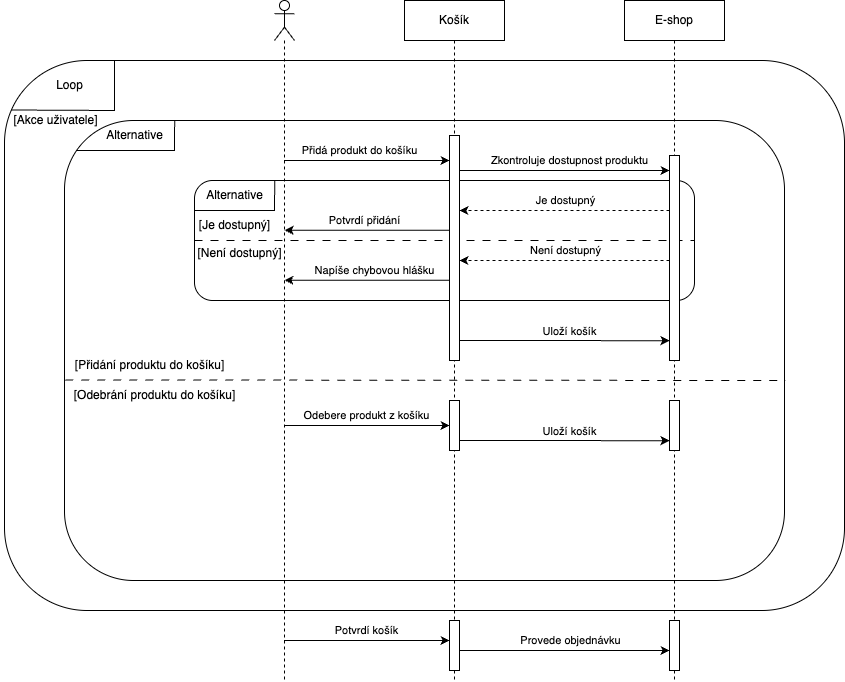

The diagram above was exported from draw.io. Its source (the exported page's mxGraphModel, read from the mxfile embedded in the PNG):
<mxGraphModel dx="2728" dy="1108" grid="1" gridSize="10" guides="1" tooltips="1" connect="1" arrows="1" fold="1" page="1" pageScale="1" pageWidth="850" pageHeight="1100" math="0" shadow="0">
  <root>
    <mxCell id="0" />
    <mxCell id="1" parent="0" />
    <mxCell id="G0_KDv4vPGg7mKOEqroH-52" value="" style="rounded=1;whiteSpace=wrap;html=1;" vertex="1" parent="1">
      <mxGeometry x="-140" y="100" width="840" height="550" as="geometry" />
    </mxCell>
    <mxCell id="G0_KDv4vPGg7mKOEqroH-41" value="" style="rounded=1;whiteSpace=wrap;html=1;" vertex="1" parent="1">
      <mxGeometry x="-80" y="160" width="720" height="460" as="geometry" />
    </mxCell>
    <mxCell id="G0_KDv4vPGg7mKOEqroH-27" value="" style="rounded=1;whiteSpace=wrap;html=1;" vertex="1" parent="1">
      <mxGeometry x="50" y="220" width="500" height="120" as="geometry" />
    </mxCell>
    <mxCell id="G0_KDv4vPGg7mKOEqroH-4" style="edgeStyle=orthogonalEdgeStyle;rounded=0;orthogonalLoop=1;jettySize=auto;html=1;curved=0;" edge="1" parent="1" source="G0_KDv4vPGg7mKOEqroH-3" target="aM9ryv3xv72pqoxQDRHE-2">
      <mxGeometry relative="1" as="geometry">
        <Array as="points">
          <mxPoint x="240" y="200" />
          <mxPoint x="240" y="200" />
        </Array>
      </mxGeometry>
    </mxCell>
    <mxCell id="G0_KDv4vPGg7mKOEqroH-5" value="Přidá produkt do košíku" style="edgeLabel;html=1;align=center;verticalAlign=middle;resizable=0;points=[];" vertex="1" connectable="0" parent="G0_KDv4vPGg7mKOEqroH-4">
      <mxGeometry x="-0.1734" y="1" relative="1" as="geometry">
        <mxPoint x="7" y="-9" as="offset" />
      </mxGeometry>
    </mxCell>
    <mxCell id="G0_KDv4vPGg7mKOEqroH-46" style="edgeStyle=orthogonalEdgeStyle;rounded=0;orthogonalLoop=1;jettySize=auto;html=1;curved=0;" edge="1" parent="1" source="G0_KDv4vPGg7mKOEqroH-3" target="G0_KDv4vPGg7mKOEqroH-47">
      <mxGeometry relative="1" as="geometry">
        <Array as="points">
          <mxPoint x="180" y="465" />
          <mxPoint x="180" y="465" />
        </Array>
      </mxGeometry>
    </mxCell>
    <mxCell id="G0_KDv4vPGg7mKOEqroH-48" value="Odebere produkt z košíku" style="edgeLabel;html=1;align=center;verticalAlign=middle;resizable=0;points=[];" vertex="1" connectable="0" parent="G0_KDv4vPGg7mKOEqroH-46">
      <mxGeometry x="-0.0059" y="1" relative="1" as="geometry">
        <mxPoint y="-9" as="offset" />
      </mxGeometry>
    </mxCell>
    <mxCell id="G0_KDv4vPGg7mKOEqroH-58" style="edgeStyle=orthogonalEdgeStyle;rounded=0;orthogonalLoop=1;jettySize=auto;html=1;curved=0;" edge="1" parent="1" source="G0_KDv4vPGg7mKOEqroH-3" target="G0_KDv4vPGg7mKOEqroH-56">
      <mxGeometry relative="1" as="geometry">
        <Array as="points">
          <mxPoint x="220" y="680" />
          <mxPoint x="220" y="680" />
        </Array>
      </mxGeometry>
    </mxCell>
    <mxCell id="G0_KDv4vPGg7mKOEqroH-59" value="Potvrdí košík" style="edgeLabel;html=1;align=center;verticalAlign=middle;resizable=0;points=[];" vertex="1" connectable="0" parent="G0_KDv4vPGg7mKOEqroH-58">
      <mxGeometry x="-0.0155" y="2" relative="1" as="geometry">
        <mxPoint y="-8" as="offset" />
      </mxGeometry>
    </mxCell>
    <mxCell id="G0_KDv4vPGg7mKOEqroH-3" value="" style="shape=umlLifeline;perimeter=lifelinePerimeter;whiteSpace=wrap;html=1;container=1;dropTarget=0;collapsible=0;recursiveResize=0;outlineConnect=0;portConstraint=eastwest;newEdgeStyle={&quot;curved&quot;:0,&quot;rounded&quot;:0};participant=umlActor;" vertex="1" parent="1">
      <mxGeometry x="130" y="40" width="20" height="680" as="geometry" />
    </mxCell>
    <mxCell id="G0_KDv4vPGg7mKOEqroH-6" style="edgeStyle=elbowEdgeStyle;rounded=0;orthogonalLoop=1;jettySize=auto;html=1;elbow=vertical;curved=0;" edge="1" parent="1" source="aM9ryv3xv72pqoxQDRHE-2" target="aM9ryv3xv72pqoxQDRHE-6">
      <mxGeometry relative="1" as="geometry">
        <Array as="points">
          <mxPoint x="430" y="210" />
        </Array>
      </mxGeometry>
    </mxCell>
    <mxCell id="G0_KDv4vPGg7mKOEqroH-7" value="Zkontroluje dostupnost produktu" style="edgeLabel;html=1;align=center;verticalAlign=middle;resizable=0;points=[];" vertex="1" connectable="0" parent="G0_KDv4vPGg7mKOEqroH-6">
      <mxGeometry x="0.0529" y="1" relative="1" as="geometry">
        <mxPoint x="-1" y="-9" as="offset" />
      </mxGeometry>
    </mxCell>
    <mxCell id="G0_KDv4vPGg7mKOEqroH-9" style="edgeStyle=elbowEdgeStyle;rounded=0;orthogonalLoop=1;jettySize=auto;html=1;elbow=horizontal;curved=0;dashed=1;" edge="1" parent="1">
      <mxGeometry relative="1" as="geometry">
        <mxPoint x="525" y="250" as="sourcePoint" />
        <mxPoint x="315" y="250" as="targetPoint" />
        <Array as="points">
          <mxPoint x="420" y="250" />
        </Array>
      </mxGeometry>
    </mxCell>
    <mxCell id="G0_KDv4vPGg7mKOEqroH-10" value="Je dostupný" style="edgeLabel;html=1;align=center;verticalAlign=middle;resizable=0;points=[];" vertex="1" connectable="0" parent="G0_KDv4vPGg7mKOEqroH-9">
      <mxGeometry x="-0.0995" relative="1" as="geometry">
        <mxPoint x="-10" y="-10" as="offset" />
      </mxGeometry>
    </mxCell>
    <mxCell id="G0_KDv4vPGg7mKOEqroH-11" style="edgeStyle=elbowEdgeStyle;rounded=0;orthogonalLoop=1;jettySize=auto;html=1;elbow=vertical;curved=0;" edge="1" parent="1">
      <mxGeometry relative="1" as="geometry">
        <mxPoint x="305" y="269.78" as="sourcePoint" />
        <mxPoint x="140.05555555555566" y="269.78" as="targetPoint" />
        <Array as="points">
          <mxPoint x="228" y="269.78" />
        </Array>
      </mxGeometry>
    </mxCell>
    <mxCell id="G0_KDv4vPGg7mKOEqroH-12" value="Potvrdí přidání" style="edgeLabel;html=1;align=center;verticalAlign=middle;resizable=0;points=[];" vertex="1" connectable="0" parent="G0_KDv4vPGg7mKOEqroH-11">
      <mxGeometry x="0.1303" relative="1" as="geometry">
        <mxPoint x="8" y="-10" as="offset" />
      </mxGeometry>
    </mxCell>
    <mxCell id="G0_KDv4vPGg7mKOEqroH-13" style="edgeStyle=elbowEdgeStyle;rounded=0;orthogonalLoop=1;jettySize=auto;html=1;elbow=horizontal;curved=0;dashed=1;" edge="1" parent="1">
      <mxGeometry relative="1" as="geometry">
        <mxPoint x="524.94" y="300" as="sourcePoint" />
        <mxPoint x="314.94" y="300" as="targetPoint" />
        <Array as="points">
          <mxPoint x="419.94" y="300" />
        </Array>
      </mxGeometry>
    </mxCell>
    <mxCell id="G0_KDv4vPGg7mKOEqroH-14" value="Není dostupný" style="edgeLabel;html=1;align=center;verticalAlign=middle;resizable=0;points=[];" vertex="1" connectable="0" parent="G0_KDv4vPGg7mKOEqroH-13">
      <mxGeometry x="-0.0995" relative="1" as="geometry">
        <mxPoint x="-10" y="-10" as="offset" />
      </mxGeometry>
    </mxCell>
    <mxCell id="G0_KDv4vPGg7mKOEqroH-15" style="edgeStyle=elbowEdgeStyle;rounded=0;orthogonalLoop=1;jettySize=auto;html=1;elbow=vertical;curved=0;" edge="1" parent="1">
      <mxGeometry relative="1" as="geometry">
        <mxPoint x="304.94" y="319.78" as="sourcePoint" />
        <mxPoint x="139.99555555555565" y="319.78" as="targetPoint" />
        <Array as="points">
          <mxPoint x="227.94" y="319.78" />
        </Array>
      </mxGeometry>
    </mxCell>
    <mxCell id="G0_KDv4vPGg7mKOEqroH-16" value="Napíše chybovou hlášku" style="edgeLabel;html=1;align=center;verticalAlign=middle;resizable=0;points=[];" vertex="1" connectable="0" parent="G0_KDv4vPGg7mKOEqroH-15">
      <mxGeometry x="0.1303" relative="1" as="geometry">
        <mxPoint x="18" y="-10" as="offset" />
      </mxGeometry>
    </mxCell>
    <mxCell id="G0_KDv4vPGg7mKOEqroH-29" value="" style="endArrow=none;html=1;rounded=0;entryX=1.003;entryY=0.011;entryDx=0;entryDy=0;entryPerimeter=0;exitX=0;exitY=1;exitDx=0;exitDy=0;exitPerimeter=0;" edge="1" parent="1" source="G0_KDv4vPGg7mKOEqroH-30" target="G0_KDv4vPGg7mKOEqroH-30">
      <mxGeometry width="50" height="50" relative="1" as="geometry">
        <mxPoint x="130" y="260" as="sourcePoint" />
        <mxPoint x="200" y="240" as="targetPoint" />
        <Array as="points">
          <mxPoint x="130" y="250" />
        </Array>
      </mxGeometry>
    </mxCell>
    <mxCell id="G0_KDv4vPGg7mKOEqroH-30" value="Alternative" style="text;html=1;align=center;verticalAlign=middle;resizable=0;points=[];autosize=1;strokeColor=none;fillColor=none;" vertex="1" parent="1">
      <mxGeometry x="50" y="220" width="80" height="30" as="geometry" />
    </mxCell>
    <mxCell id="G0_KDv4vPGg7mKOEqroH-32" value="Alternative" style="text;html=1;align=center;verticalAlign=middle;resizable=0;points=[];autosize=1;strokeColor=none;fillColor=none;" vertex="1" parent="1">
      <mxGeometry x="-50" y="160" width="80" height="30" as="geometry" />
    </mxCell>
    <mxCell id="G0_KDv4vPGg7mKOEqroH-33" value="" style="endArrow=none;html=1;rounded=0;entryX=1.002;entryY=-0.002;entryDx=0;entryDy=0;entryPerimeter=0;exitX=0.017;exitY=0.065;exitDx=0;exitDy=0;exitPerimeter=0;" edge="1" source="G0_KDv4vPGg7mKOEqroH-41" target="G0_KDv4vPGg7mKOEqroH-32" parent="1">
      <mxGeometry width="50" height="50" relative="1" as="geometry">
        <mxPoint x="23" y="190" as="sourcePoint" />
        <mxPoint x="100" y="170" as="targetPoint" />
        <Array as="points">
          <mxPoint x="30" y="190" />
        </Array>
      </mxGeometry>
    </mxCell>
    <mxCell id="G0_KDv4vPGg7mKOEqroH-35" value="" style="endArrow=none;dashed=1;html=1;rounded=0;exitX=0;exitY=0.5;exitDx=0;exitDy=0;entryX=1;entryY=0.5;entryDx=0;entryDy=0;dashPattern=8 8;" edge="1" parent="1" source="G0_KDv4vPGg7mKOEqroH-27" target="G0_KDv4vPGg7mKOEqroH-27">
      <mxGeometry width="50" height="50" relative="1" as="geometry">
        <mxPoint x="280" y="280" as="sourcePoint" />
        <mxPoint x="330" y="230" as="targetPoint" />
      </mxGeometry>
    </mxCell>
    <mxCell id="G0_KDv4vPGg7mKOEqroH-36" value="[Je dostupný]" style="text;html=1;align=center;verticalAlign=middle;resizable=0;points=[];autosize=1;strokeColor=none;fillColor=none;" vertex="1" parent="1">
      <mxGeometry x="45" y="250" width="90" height="30" as="geometry" />
    </mxCell>
    <mxCell id="G0_KDv4vPGg7mKOEqroH-37" value="[Není dostupný]" style="text;html=1;align=center;verticalAlign=middle;resizable=0;points=[];autosize=1;strokeColor=none;fillColor=none;" vertex="1" parent="1">
      <mxGeometry x="40" y="278" width="110" height="30" as="geometry" />
    </mxCell>
    <mxCell id="aM9ryv3xv72pqoxQDRHE-1" value="Košík" style="shape=umlLifeline;perimeter=lifelinePerimeter;whiteSpace=wrap;html=1;container=0;dropTarget=0;collapsible=0;recursiveResize=0;outlineConnect=0;portConstraint=eastwest;newEdgeStyle={&quot;edgeStyle&quot;:&quot;elbowEdgeStyle&quot;,&quot;elbow&quot;:&quot;vertical&quot;,&quot;curved&quot;:0,&quot;rounded&quot;:0};" parent="1" vertex="1">
      <mxGeometry x="260" y="40" width="100" height="680" as="geometry" />
    </mxCell>
    <mxCell id="aM9ryv3xv72pqoxQDRHE-2" value="" style="html=1;points=[];perimeter=orthogonalPerimeter;outlineConnect=0;targetShapes=umlLifeline;portConstraint=eastwest;newEdgeStyle={&quot;edgeStyle&quot;:&quot;elbowEdgeStyle&quot;,&quot;elbow&quot;:&quot;vertical&quot;,&quot;curved&quot;:0,&quot;rounded&quot;:0};" parent="aM9ryv3xv72pqoxQDRHE-1" vertex="1">
      <mxGeometry x="45" y="135" width="10" height="225" as="geometry" />
    </mxCell>
    <mxCell id="G0_KDv4vPGg7mKOEqroH-47" value="" style="html=1;points=[];perimeter=orthogonalPerimeter;outlineConnect=0;targetShapes=umlLifeline;portConstraint=eastwest;newEdgeStyle={&quot;edgeStyle&quot;:&quot;elbowEdgeStyle&quot;,&quot;elbow&quot;:&quot;vertical&quot;,&quot;curved&quot;:0,&quot;rounded&quot;:0};" vertex="1" parent="aM9ryv3xv72pqoxQDRHE-1">
      <mxGeometry x="45" y="400" width="10" height="50" as="geometry" />
    </mxCell>
    <mxCell id="G0_KDv4vPGg7mKOEqroH-56" value="" style="html=1;points=[];perimeter=orthogonalPerimeter;outlineConnect=0;targetShapes=umlLifeline;portConstraint=eastwest;newEdgeStyle={&quot;edgeStyle&quot;:&quot;elbowEdgeStyle&quot;,&quot;elbow&quot;:&quot;vertical&quot;,&quot;curved&quot;:0,&quot;rounded&quot;:0};" vertex="1" parent="aM9ryv3xv72pqoxQDRHE-1">
      <mxGeometry x="45" y="620" width="10" height="50" as="geometry" />
    </mxCell>
    <mxCell id="aM9ryv3xv72pqoxQDRHE-5" value="E-shop" style="shape=umlLifeline;perimeter=lifelinePerimeter;whiteSpace=wrap;html=1;container=0;dropTarget=0;collapsible=0;recursiveResize=0;outlineConnect=0;portConstraint=eastwest;newEdgeStyle={&quot;edgeStyle&quot;:&quot;elbowEdgeStyle&quot;,&quot;elbow&quot;:&quot;vertical&quot;,&quot;curved&quot;:0,&quot;rounded&quot;:0};" parent="1" vertex="1">
      <mxGeometry x="480" y="40" width="100" height="680" as="geometry" />
    </mxCell>
    <mxCell id="aM9ryv3xv72pqoxQDRHE-6" value="" style="html=1;points=[];perimeter=orthogonalPerimeter;outlineConnect=0;targetShapes=umlLifeline;portConstraint=eastwest;newEdgeStyle={&quot;edgeStyle&quot;:&quot;elbowEdgeStyle&quot;,&quot;elbow&quot;:&quot;vertical&quot;,&quot;curved&quot;:0,&quot;rounded&quot;:0};" parent="aM9ryv3xv72pqoxQDRHE-5" vertex="1">
      <mxGeometry x="45" y="155" width="10" height="205" as="geometry" />
    </mxCell>
    <mxCell id="G0_KDv4vPGg7mKOEqroH-49" value="" style="html=1;points=[];perimeter=orthogonalPerimeter;outlineConnect=0;targetShapes=umlLifeline;portConstraint=eastwest;newEdgeStyle={&quot;edgeStyle&quot;:&quot;elbowEdgeStyle&quot;,&quot;elbow&quot;:&quot;vertical&quot;,&quot;curved&quot;:0,&quot;rounded&quot;:0};" vertex="1" parent="aM9ryv3xv72pqoxQDRHE-5">
      <mxGeometry x="45" y="400" width="10" height="50" as="geometry" />
    </mxCell>
    <mxCell id="G0_KDv4vPGg7mKOEqroH-57" value="" style="html=1;points=[];perimeter=orthogonalPerimeter;outlineConnect=0;targetShapes=umlLifeline;portConstraint=eastwest;newEdgeStyle={&quot;edgeStyle&quot;:&quot;elbowEdgeStyle&quot;,&quot;elbow&quot;:&quot;vertical&quot;,&quot;curved&quot;:0,&quot;rounded&quot;:0};" vertex="1" parent="aM9ryv3xv72pqoxQDRHE-5">
      <mxGeometry x="45" y="620" width="10" height="50" as="geometry" />
    </mxCell>
    <mxCell id="G0_KDv4vPGg7mKOEqroH-38" style="edgeStyle=elbowEdgeStyle;rounded=0;orthogonalLoop=1;jettySize=auto;html=1;elbow=vertical;curved=0;" edge="1" parent="1">
      <mxGeometry relative="1" as="geometry">
        <mxPoint x="315" y="380.00068965517255" as="sourcePoint" />
        <mxPoint x="525" y="380.00068965517255" as="targetPoint" />
      </mxGeometry>
    </mxCell>
    <mxCell id="G0_KDv4vPGg7mKOEqroH-39" value="Uloží košík" style="edgeLabel;html=1;align=center;verticalAlign=middle;resizable=0;points=[];" vertex="1" connectable="0" parent="G0_KDv4vPGg7mKOEqroH-38">
      <mxGeometry x="0.1883" y="-1" relative="1" as="geometry">
        <mxPoint x="-15" y="-11" as="offset" />
      </mxGeometry>
    </mxCell>
    <mxCell id="G0_KDv4vPGg7mKOEqroH-43" value="" style="endArrow=none;dashed=1;html=1;rounded=0;exitX=0.001;exitY=0.564;exitDx=0;exitDy=0;dashPattern=8 8;exitPerimeter=0;" edge="1" parent="1" source="G0_KDv4vPGg7mKOEqroH-41">
      <mxGeometry width="50" height="50" relative="1" as="geometry">
        <mxPoint x="10" y="420" as="sourcePoint" />
        <mxPoint x="641" y="420" as="targetPoint" />
      </mxGeometry>
    </mxCell>
    <mxCell id="G0_KDv4vPGg7mKOEqroH-44" value="[Přidání produktu do košíku]" style="text;html=1;align=center;verticalAlign=middle;resizable=0;points=[];autosize=1;strokeColor=none;fillColor=none;" vertex="1" parent="1">
      <mxGeometry x="-80" y="390" width="170" height="30" as="geometry" />
    </mxCell>
    <mxCell id="G0_KDv4vPGg7mKOEqroH-45" value="[Odebrání produktu do košíku]" style="text;html=1;align=center;verticalAlign=middle;resizable=0;points=[];autosize=1;strokeColor=none;fillColor=none;" vertex="1" parent="1">
      <mxGeometry x="-80" y="420" width="180" height="30" as="geometry" />
    </mxCell>
    <mxCell id="G0_KDv4vPGg7mKOEqroH-50" style="edgeStyle=elbowEdgeStyle;rounded=0;orthogonalLoop=1;jettySize=auto;html=1;elbow=vertical;curved=0;" edge="1" parent="1">
      <mxGeometry relative="1" as="geometry">
        <mxPoint x="315.00000000000045" y="480.00444444444435" as="sourcePoint" />
        <mxPoint x="525.0000000000005" y="480.00444444444435" as="targetPoint" />
      </mxGeometry>
    </mxCell>
    <mxCell id="G0_KDv4vPGg7mKOEqroH-51" value="Uloží košík" style="edgeLabel;html=1;align=center;verticalAlign=middle;resizable=0;points=[];" vertex="1" connectable="0" parent="G0_KDv4vPGg7mKOEqroH-50">
      <mxGeometry x="-0.2292" y="-1" relative="1" as="geometry">
        <mxPoint x="29" y="-11" as="offset" />
      </mxGeometry>
    </mxCell>
    <mxCell id="G0_KDv4vPGg7mKOEqroH-53" value="Loop" style="text;html=1;align=center;verticalAlign=middle;resizable=0;points=[];autosize=1;strokeColor=none;fillColor=none;" vertex="1" parent="1">
      <mxGeometry x="-100" y="110" width="50" height="30" as="geometry" />
    </mxCell>
    <mxCell id="G0_KDv4vPGg7mKOEqroH-54" value="" style="endArrow=none;html=1;rounded=0;entryX=0.131;entryY=-0.001;entryDx=0;entryDy=0;entryPerimeter=0;exitX=0.008;exitY=0.09;exitDx=0;exitDy=0;exitPerimeter=0;" edge="1" parent="1" source="G0_KDv4vPGg7mKOEqroH-52" target="G0_KDv4vPGg7mKOEqroH-52">
      <mxGeometry width="50" height="50" relative="1" as="geometry">
        <mxPoint x="-130" y="150" as="sourcePoint" />
        <mxPoint x="-30" y="120" as="targetPoint" />
        <Array as="points">
          <mxPoint x="-30" y="150" />
        </Array>
      </mxGeometry>
    </mxCell>
    <mxCell id="G0_KDv4vPGg7mKOEqroH-55" value="[Akce uživatele]" style="text;html=1;align=center;verticalAlign=middle;resizable=0;points=[];autosize=1;strokeColor=none;fillColor=none;" vertex="1" parent="1">
      <mxGeometry x="-144" y="145" width="110" height="30" as="geometry" />
    </mxCell>
    <mxCell id="G0_KDv4vPGg7mKOEqroH-60" style="edgeStyle=elbowEdgeStyle;rounded=0;orthogonalLoop=1;jettySize=auto;html=1;elbow=vertical;curved=0;" edge="1" parent="1" source="G0_KDv4vPGg7mKOEqroH-56" target="G0_KDv4vPGg7mKOEqroH-57">
      <mxGeometry relative="1" as="geometry">
        <Array as="points">
          <mxPoint x="420" y="690" />
        </Array>
      </mxGeometry>
    </mxCell>
    <mxCell id="G0_KDv4vPGg7mKOEqroH-61" value="Provede objednávku" style="edgeLabel;html=1;align=center;verticalAlign=middle;resizable=0;points=[];" vertex="1" connectable="0" parent="G0_KDv4vPGg7mKOEqroH-60">
      <mxGeometry x="-0.1019" y="1" relative="1" as="geometry">
        <mxPoint x="16" y="-9" as="offset" />
      </mxGeometry>
    </mxCell>
  </root>
</mxGraphModel>